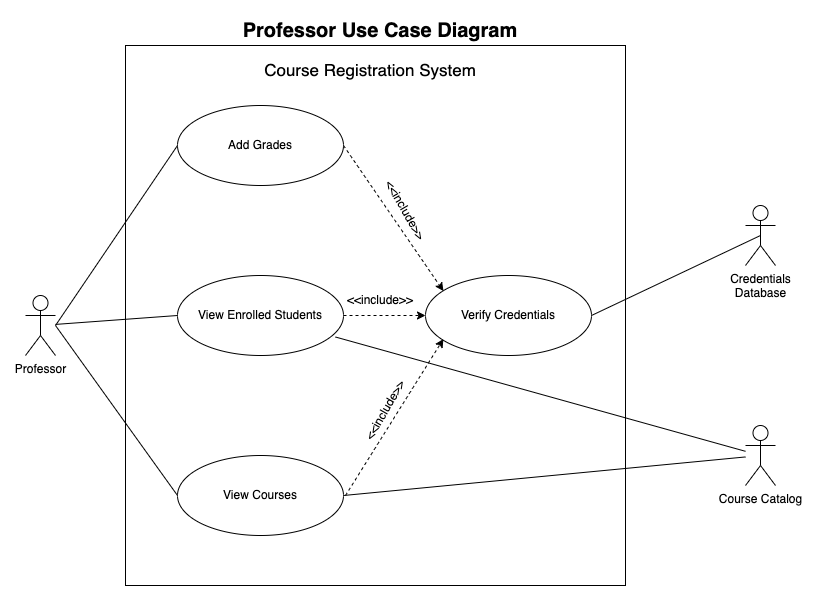

The diagram above was exported from draw.io. Its source (the exported page's mxGraphModel, read from the mxfile embedded in the PNG):
<mxGraphModel dx="1242" dy="771" grid="1" gridSize="10" guides="1" tooltips="1" connect="1" arrows="1" fold="1" page="1" pageScale="1" pageWidth="827" pageHeight="1169" math="0" shadow="0">
  <root>
    <mxCell id="0" />
    <mxCell id="1" parent="0" />
    <mxCell id="jAJxyl-Ci4svQ46FWnBM-1" value="" style="rounded=0;whiteSpace=wrap;html=1;" parent="1" vertex="1">
      <mxGeometry x="220" y="150" width="500" height="540" as="geometry" />
    </mxCell>
    <mxCell id="jAJxyl-Ci4svQ46FWnBM-2" value="Professor" style="shape=umlActor;verticalLabelPosition=bottom;verticalAlign=top;html=1;" parent="1" vertex="1">
      <mxGeometry x="120" y="400" width="30" height="60" as="geometry" />
    </mxCell>
    <mxCell id="jAJxyl-Ci4svQ46FWnBM-3" value="Add Grades" style="ellipse;whiteSpace=wrap;html=1;" parent="1" vertex="1">
      <mxGeometry x="272" y="210" width="166" height="80" as="geometry" />
    </mxCell>
    <mxCell id="jAJxyl-Ci4svQ46FWnBM-4" value="View Enrolled Students" style="ellipse;whiteSpace=wrap;html=1;" parent="1" vertex="1">
      <mxGeometry x="272" y="380" width="166" height="80" as="geometry" />
    </mxCell>
    <mxCell id="jAJxyl-Ci4svQ46FWnBM-5" value="View Courses" style="ellipse;whiteSpace=wrap;html=1;" parent="1" vertex="1">
      <mxGeometry x="272" y="560" width="166" height="80" as="geometry" />
    </mxCell>
    <mxCell id="jAJxyl-Ci4svQ46FWnBM-7" value="Verify Credentials" style="ellipse;whiteSpace=wrap;html=1;" parent="1" vertex="1">
      <mxGeometry x="520" y="380" width="166" height="80" as="geometry" />
    </mxCell>
    <mxCell id="jAJxyl-Ci4svQ46FWnBM-14" value="Credentials &lt;br&gt;Database" style="shape=umlActor;verticalLabelPosition=bottom;verticalAlign=top;html=1;" parent="1" vertex="1">
      <mxGeometry x="840" y="310" width="30" height="60" as="geometry" />
    </mxCell>
    <mxCell id="jAJxyl-Ci4svQ46FWnBM-15" value="Course Catalog&lt;br&gt;" style="shape=umlActor;verticalLabelPosition=bottom;verticalAlign=top;html=1;" parent="1" vertex="1">
      <mxGeometry x="840" y="530" width="30" height="60" as="geometry" />
    </mxCell>
    <mxCell id="jAJxyl-Ci4svQ46FWnBM-24" value="Course Registration System" style="text;html=1;strokeColor=none;fillColor=none;align=center;verticalAlign=middle;whiteSpace=wrap;rounded=0;fontSize=17;" parent="1" vertex="1">
      <mxGeometry x="350" y="160" width="230" height="30" as="geometry" />
    </mxCell>
    <mxCell id="jAJxyl-Ci4svQ46FWnBM-25" value="Professor Use Case Diagram" style="text;html=1;strokeColor=none;fillColor=none;align=center;verticalAlign=middle;whiteSpace=wrap;rounded=0;fontSize=20;fontStyle=1" parent="1" vertex="1">
      <mxGeometry x="330" y="120" width="290" height="30" as="geometry" />
    </mxCell>
    <mxCell id="jAJxyl-Ci4svQ46FWnBM-31" value="" style="endArrow=none;html=1;rounded=0;fontSize=12;entryX=0;entryY=0.5;entryDx=0;entryDy=0;" parent="1" target="jAJxyl-Ci4svQ46FWnBM-3" edge="1">
      <mxGeometry width="50" height="50" relative="1" as="geometry">
        <mxPoint x="150" y="430" as="sourcePoint" />
        <mxPoint x="440" y="390" as="targetPoint" />
      </mxGeometry>
    </mxCell>
    <mxCell id="jAJxyl-Ci4svQ46FWnBM-32" value="" style="endArrow=none;html=1;rounded=0;fontSize=12;entryX=0;entryY=0.5;entryDx=0;entryDy=0;" parent="1" source="jAJxyl-Ci4svQ46FWnBM-2" target="jAJxyl-Ci4svQ46FWnBM-4" edge="1">
      <mxGeometry width="50" height="50" relative="1" as="geometry">
        <mxPoint x="390" y="440" as="sourcePoint" />
        <mxPoint x="440" y="390" as="targetPoint" />
      </mxGeometry>
    </mxCell>
    <mxCell id="jAJxyl-Ci4svQ46FWnBM-33" value="" style="endArrow=none;html=1;rounded=0;fontSize=12;entryX=0;entryY=0.5;entryDx=0;entryDy=0;" parent="1" target="jAJxyl-Ci4svQ46FWnBM-5" edge="1">
      <mxGeometry width="50" height="50" relative="1" as="geometry">
        <mxPoint x="150" y="430" as="sourcePoint" />
        <mxPoint x="440" y="390" as="targetPoint" />
      </mxGeometry>
    </mxCell>
    <mxCell id="jAJxyl-Ci4svQ46FWnBM-34" value="" style="endArrow=none;html=1;rounded=0;fontSize=12;exitX=1;exitY=0.5;exitDx=0;exitDy=0;entryX=0.5;entryY=0.5;entryDx=0;entryDy=0;entryPerimeter=0;" parent="1" source="jAJxyl-Ci4svQ46FWnBM-7" target="jAJxyl-Ci4svQ46FWnBM-14" edge="1">
      <mxGeometry width="50" height="50" relative="1" as="geometry">
        <mxPoint x="390" y="440" as="sourcePoint" />
        <mxPoint x="440" y="390" as="targetPoint" />
      </mxGeometry>
    </mxCell>
    <mxCell id="jAJxyl-Ci4svQ46FWnBM-35" value="" style="endArrow=none;html=1;rounded=0;fontSize=12;exitX=0.952;exitY=0.769;exitDx=0;exitDy=0;exitPerimeter=0;" parent="1" source="jAJxyl-Ci4svQ46FWnBM-4" target="jAJxyl-Ci4svQ46FWnBM-15" edge="1">
      <mxGeometry width="50" height="50" relative="1" as="geometry">
        <mxPoint x="390" y="440" as="sourcePoint" />
        <mxPoint x="440" y="390" as="targetPoint" />
      </mxGeometry>
    </mxCell>
    <mxCell id="jAJxyl-Ci4svQ46FWnBM-36" value="" style="endArrow=none;html=1;rounded=0;fontSize=12;exitX=1;exitY=0.5;exitDx=0;exitDy=0;" parent="1" source="jAJxyl-Ci4svQ46FWnBM-5" target="jAJxyl-Ci4svQ46FWnBM-15" edge="1">
      <mxGeometry width="50" height="50" relative="1" as="geometry">
        <mxPoint x="390" y="440" as="sourcePoint" />
        <mxPoint x="440" y="390" as="targetPoint" />
      </mxGeometry>
    </mxCell>
    <mxCell id="bJ3DHnBZwLJ-KWSa_7fG-1" value="" style="html=1;labelBackgroundColor=#ffffff;startArrow=none;startFill=0;startSize=6;endArrow=classic;endFill=1;endSize=6;jettySize=auto;orthogonalLoop=1;strokeWidth=1;dashed=1;fontSize=14;rounded=0;exitX=1;exitY=0.5;exitDx=0;exitDy=0;entryX=0.108;entryY=0.194;entryDx=0;entryDy=0;entryPerimeter=0;" parent="1" target="jAJxyl-Ci4svQ46FWnBM-7" edge="1">
      <mxGeometry width="60" height="60" relative="1" as="geometry">
        <mxPoint x="438" y="250" as="sourcePoint" />
        <mxPoint x="544.3101371615164" y="401.7157287525381" as="targetPoint" />
      </mxGeometry>
    </mxCell>
    <mxCell id="bJ3DHnBZwLJ-KWSa_7fG-2" value="" style="html=1;labelBackgroundColor=#ffffff;startArrow=none;startFill=0;startSize=6;endArrow=classic;endFill=1;endSize=6;jettySize=auto;orthogonalLoop=1;strokeWidth=1;dashed=1;fontSize=14;rounded=0;exitX=1;exitY=0.5;exitDx=0;exitDy=0;entryX=0;entryY=0.5;entryDx=0;entryDy=0;" parent="1" source="jAJxyl-Ci4svQ46FWnBM-4" target="jAJxyl-Ci4svQ46FWnBM-7" edge="1">
      <mxGeometry width="60" height="60" relative="1" as="geometry">
        <mxPoint x="380" y="450" as="sourcePoint" />
        <mxPoint x="440" y="390" as="targetPoint" />
      </mxGeometry>
    </mxCell>
    <mxCell id="bJ3DHnBZwLJ-KWSa_7fG-4" value="" style="html=1;labelBackgroundColor=#ffffff;startArrow=none;startFill=0;startSize=6;endArrow=classic;endFill=1;endSize=6;jettySize=auto;orthogonalLoop=1;strokeWidth=1;dashed=1;fontSize=14;rounded=0;entryX=0.108;entryY=0.794;entryDx=0;entryDy=0;entryPerimeter=0;" parent="1" target="jAJxyl-Ci4svQ46FWnBM-7" edge="1">
      <mxGeometry width="60" height="60" relative="1" as="geometry">
        <mxPoint x="440" y="600" as="sourcePoint" />
        <mxPoint x="440" y="390" as="targetPoint" />
      </mxGeometry>
    </mxCell>
    <mxCell id="rGOY0xvoNrth8UsPVK78-1" value="&amp;lt;&amp;lt;include&amp;gt;&amp;gt;" style="text;html=1;strokeColor=none;fillColor=none;align=center;verticalAlign=middle;whiteSpace=wrap;rounded=0;fontSize=12;rotation=60;" parent="1" vertex="1">
      <mxGeometry x="470" y="300" width="60" height="30" as="geometry" />
    </mxCell>
    <mxCell id="rGOY0xvoNrth8UsPVK78-2" value="&amp;lt;&amp;lt;include&amp;gt;&amp;gt;" style="text;html=1;strokeColor=none;fillColor=none;align=center;verticalAlign=middle;whiteSpace=wrap;rounded=0;fontSize=12;rotation=0;" parent="1" vertex="1">
      <mxGeometry x="445" y="390" width="60" height="30" as="geometry" />
    </mxCell>
    <mxCell id="rGOY0xvoNrth8UsPVK78-3" value="&amp;lt;&amp;lt;include&amp;gt;&amp;gt;" style="text;html=1;strokeColor=none;fillColor=none;align=center;verticalAlign=middle;whiteSpace=wrap;rounded=0;fontSize=12;rotation=-60;" parent="1" vertex="1">
      <mxGeometry x="450" y="500" width="60" height="30" as="geometry" />
    </mxCell>
  </root>
</mxGraphModel>